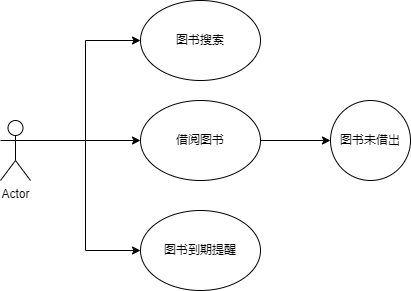

The diagram above was exported from draw.io. Its source (the exported page's mxGraphModel, read from the mxfile embedded in the PNG):
<mxGraphModel dx="706" dy="592" grid="1" gridSize="10" guides="1" tooltips="1" connect="1" arrows="1" fold="1" page="1" pageScale="1" pageWidth="827" pageHeight="1169" math="0" shadow="0">
  <root>
    <mxCell id="0" />
    <mxCell id="1" parent="0" />
    <mxCell id="K-kuCfszIfUeIke1pinh-44" style="edgeStyle=orthogonalEdgeStyle;rounded=0;orthogonalLoop=1;jettySize=auto;html=1;exitX=1;exitY=0.3333333333333333;exitDx=0;exitDy=0;exitPerimeter=0;entryX=0;entryY=0.5;entryDx=0;entryDy=0;" edge="1" parent="1" source="K-kuCfszIfUeIke1pinh-39" target="K-kuCfszIfUeIke1pinh-41">
      <mxGeometry relative="1" as="geometry" />
    </mxCell>
    <mxCell id="K-kuCfszIfUeIke1pinh-45" style="edgeStyle=orthogonalEdgeStyle;rounded=0;orthogonalLoop=1;jettySize=auto;html=1;exitX=1;exitY=0.3333333333333333;exitDx=0;exitDy=0;exitPerimeter=0;entryX=0;entryY=0.5;entryDx=0;entryDy=0;" edge="1" parent="1" source="K-kuCfszIfUeIke1pinh-39" target="K-kuCfszIfUeIke1pinh-40">
      <mxGeometry relative="1" as="geometry" />
    </mxCell>
    <mxCell id="K-kuCfszIfUeIke1pinh-46" style="edgeStyle=orthogonalEdgeStyle;rounded=0;orthogonalLoop=1;jettySize=auto;html=1;exitX=1;exitY=0.3333333333333333;exitDx=0;exitDy=0;exitPerimeter=0;entryX=0;entryY=0.5;entryDx=0;entryDy=0;" edge="1" parent="1" source="K-kuCfszIfUeIke1pinh-39" target="K-kuCfszIfUeIke1pinh-43">
      <mxGeometry relative="1" as="geometry" />
    </mxCell>
    <mxCell id="K-kuCfszIfUeIke1pinh-39" value="Actor" style="shape=umlActor;verticalLabelPosition=bottom;verticalAlign=top;html=1;outlineConnect=0;" vertex="1" parent="1">
      <mxGeometry x="60" y="390" width="30" height="60" as="geometry" />
    </mxCell>
    <mxCell id="K-kuCfszIfUeIke1pinh-40" value="图书搜索" style="ellipse;whiteSpace=wrap;html=1;" vertex="1" parent="1">
      <mxGeometry x="200" y="270" width="120" height="80" as="geometry" />
    </mxCell>
    <mxCell id="K-kuCfszIfUeIke1pinh-48" value="" style="edgeStyle=orthogonalEdgeStyle;rounded=0;orthogonalLoop=1;jettySize=auto;html=1;" edge="1" parent="1" source="K-kuCfszIfUeIke1pinh-41" target="K-kuCfszIfUeIke1pinh-47">
      <mxGeometry relative="1" as="geometry" />
    </mxCell>
    <mxCell id="K-kuCfszIfUeIke1pinh-41" value="借阅图书" style="ellipse;whiteSpace=wrap;html=1;" vertex="1" parent="1">
      <mxGeometry x="200" y="370" width="120" height="80" as="geometry" />
    </mxCell>
    <mxCell id="K-kuCfszIfUeIke1pinh-43" value="图书到期提醒" style="ellipse;whiteSpace=wrap;html=1;" vertex="1" parent="1">
      <mxGeometry x="200" y="480" width="120" height="80" as="geometry" />
    </mxCell>
    <mxCell id="K-kuCfszIfUeIke1pinh-47" value="图书未借出" style="ellipse;whiteSpace=wrap;html=1;" vertex="1" parent="1">
      <mxGeometry x="390" y="370" width="80" height="80" as="geometry" />
    </mxCell>
  </root>
</mxGraphModel>